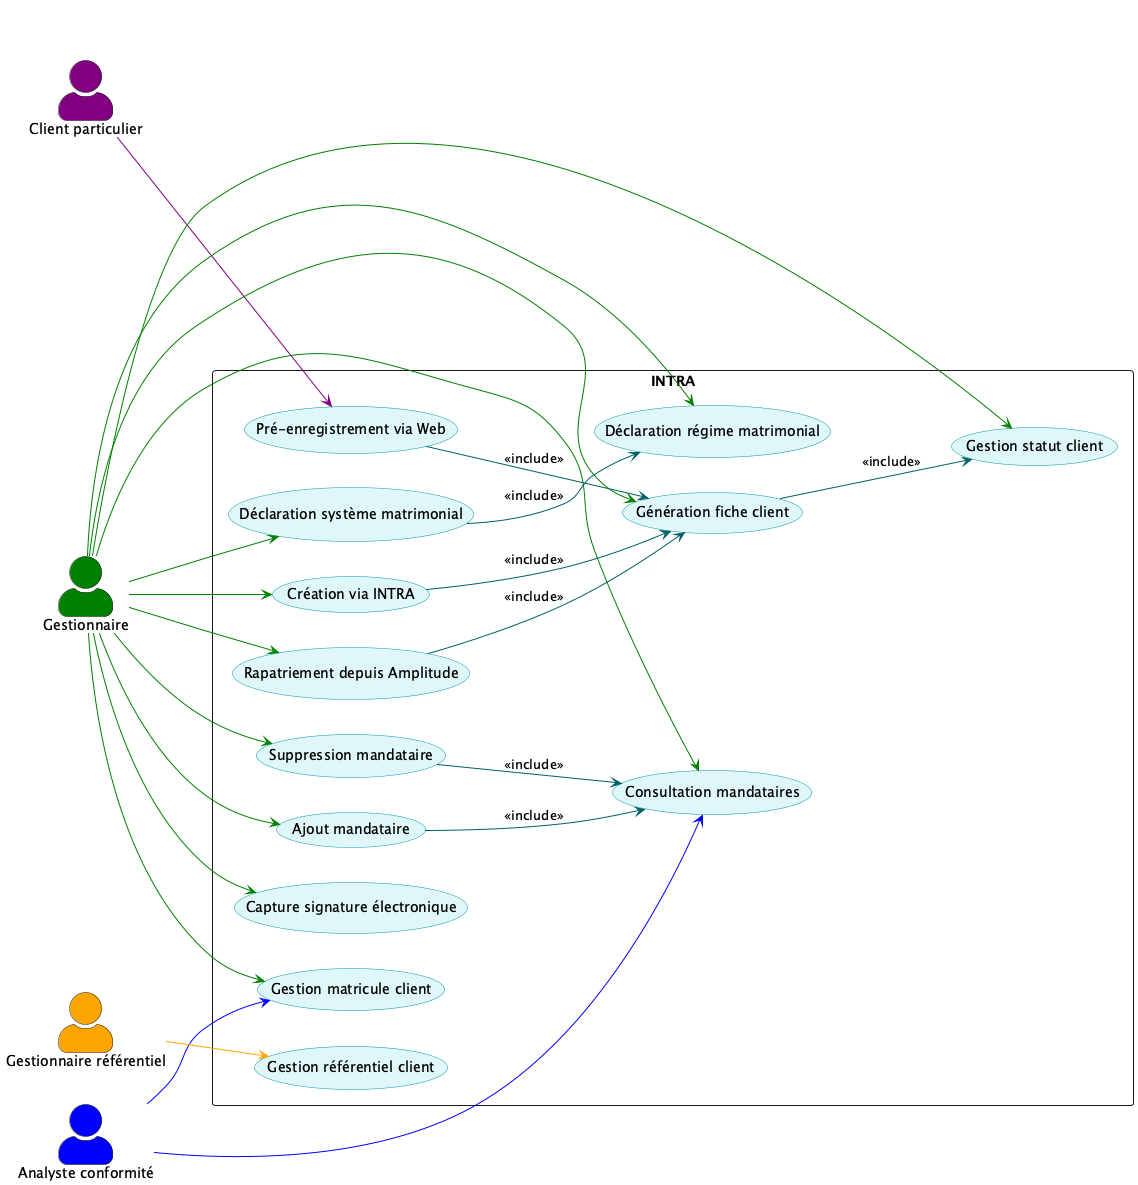

The diagram above was rendered by PlantUML. Its source (embedded in the PNG):
@startuml UseCaseEnregistrementParticulier
skinparam actorStyle awesome
skinparam usecase {
    BackgroundColor #E0F7FA
    BorderColor #0097A7
    ArrowColor #006064
}
skinparam packageStyle rectangle
left to right direction

actor "Client particulier" as Client #purple
actor "Gestionnaire" as Gestionnaire #green
actor "Analyste conformité" as Analyste #blue
actor "Gestionnaire référentiel" as RefGestionnaire #orange

package "INTRA" {
    usecase "Pré-enregistrement via Web" as PreenrWeb
    usecase "Création via INTRA" as CreationIntra
    usecase "Rapatriement depuis Amplitude" as Rapatriement
    usecase "Capture signature électronique" as Signature
    usecase "Génération fiche client" as FicheClient
    usecase "Gestion statut client" as Statut
    usecase "Ajout mandataire" as AjoutMandat
    usecase "Consultation mandataires" as ConsultMandat
    usecase "Suppression mandataire" as SuppMandat
    usecase "Gestion matricule client" as Matricule
    usecase "Gestion référentiel client" as RefClient
    usecase "Déclaration système matrimonial" as SysMatri
    usecase "Déclaration régime matrimonial" as RegimeMatri
}

' Interactions positives (validation, création, consultation) en vert
Client --> PreenrWeb #purple;text:purple
Gestionnaire --> CreationIntra #green;text:green
Gestionnaire --> Rapatriement #green;text:green
Gestionnaire --> Signature #green;text:green
Gestionnaire --> FicheClient #green;text:green
Gestionnaire --> Statut #green;text:green
Gestionnaire --> AjoutMandat #green;text:green
Gestionnaire --> ConsultMandat #green;text:green
Gestionnaire --> SuppMandat #green;text:green
Gestionnaire --> Matricule #green;text:green
Gestionnaire --> SysMatri #green;text:green
Gestionnaire --> RegimeMatri #green;text:green

' Interactions de contrôle ou d'audit en bleu
Analyste --> ConsultMandat #blue;text:blue
Analyste --> Matricule #blue;text:blue

' Interactions de gestion référentiel en orange
RefGestionnaire --> RefClient #orange;text:orange

' Relations internes (inclusions) en noir normal et pointillées
PreenrWeb --> FicheClient : <<include>>
CreationIntra --> FicheClient : <<include>>
Rapatriement --> FicheClient : <<include>>
FicheClient --> Statut : <<include>>
AjoutMandat --> ConsultMandat : <<include>>
SuppMandat --> ConsultMandat : <<include>>
SysMatri --> RegimeMatri : <<include>>

@enduml